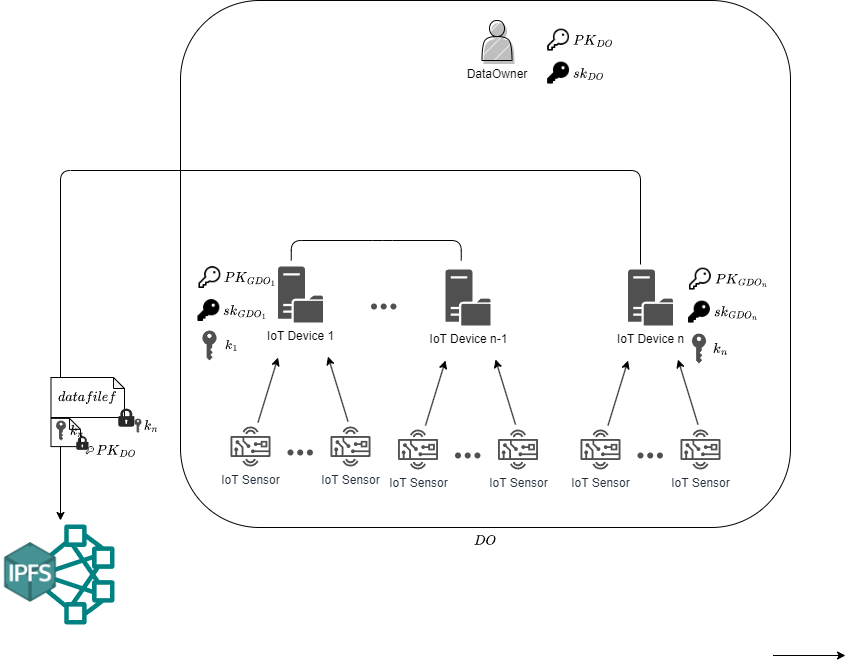

The diagram above was exported from draw.io. Its source (the exported page's mxGraphModel, read from the mxfile embedded in the PNG):
<mxGraphModel dx="2620" dy="973" grid="1" gridSize="10" guides="1" tooltips="1" connect="1" arrows="1" fold="1" page="1" pageScale="1" pageWidth="827" pageHeight="1169" math="1" shadow="0">
  <root>
    <mxCell id="0" />
    <mxCell id="1" parent="0" />
    <mxCell id="2" value="$$DO$$" style="rounded=1;whiteSpace=wrap;html=1;fillColor=default;labelPosition=center;verticalLabelPosition=bottom;align=center;verticalAlign=top;" vertex="1" parent="1">
      <mxGeometry x="390" y="10" width="610" height="527" as="geometry" />
    </mxCell>
    <mxCell id="3" value="DataOwner" style="shape=actor;whiteSpace=wrap;html=1;comic=0;shadow=1;fillStyle=hatch;movable=1;resizable=1;rotatable=1;deletable=1;editable=1;locked=0;connectable=1;verticalAlign=top;horizontal=1;labelPosition=center;verticalLabelPosition=bottom;align=center;" vertex="1" parent="1">
      <mxGeometry x="691.5" y="30" width="30" height="40" as="geometry" />
    </mxCell>
    <mxCell id="4" value="IoT Device 1" style="sketch=0;pointerEvents=1;shadow=0;dashed=0;html=1;strokeColor=none;fillColor=#505050;labelPosition=center;verticalLabelPosition=bottom;verticalAlign=top;outlineConnect=0;align=center;shape=mxgraph.office.servers.file_server;comic=0;fillStyle=auto;fontFamily=Helvetica;fontSize=12;fontColor=default;" vertex="1" parent="1">
      <mxGeometry x="487.5" y="276" width="45" height="56" as="geometry" />
    </mxCell>
    <mxCell id="5" value="IoT Sensor" style="sketch=0;outlineConnect=0;fontColor=#232F3E;gradientColor=none;fillColor=#505050;strokeColor=none;dashed=0;verticalLabelPosition=bottom;verticalAlign=top;align=center;html=1;fontSize=12;fontStyle=0;aspect=fixed;pointerEvents=1;shape=mxgraph.aws4.hardware_board;shadow=0;comic=0;fillStyle=auto;fontFamily=Helvetica;" vertex="1" parent="1">
      <mxGeometry x="440" y="436" width="40" height="40" as="geometry" />
    </mxCell>
    <mxCell id="6" value="IoT Sensor" style="sketch=0;outlineConnect=0;fontColor=#232F3E;gradientColor=none;fillColor=#505050;strokeColor=none;dashed=0;verticalLabelPosition=bottom;verticalAlign=top;align=center;html=1;fontSize=12;fontStyle=0;aspect=fixed;pointerEvents=1;shape=mxgraph.aws4.hardware_board;shadow=0;comic=0;fillStyle=auto;fontFamily=Helvetica;" vertex="1" parent="1">
      <mxGeometry x="540" y="436" width="40" height="40" as="geometry" />
    </mxCell>
    <mxCell id="7" value="" style="group" vertex="1" connectable="0" parent="1">
      <mxGeometry x="490" y="452" width="34" height="12" as="geometry" />
    </mxCell>
    <mxCell id="8" value="" style="shape=waypoint;sketch=0;fillStyle=solid;size=6;pointerEvents=1;points=[];fillColor=none;resizable=0;rotatable=0;perimeter=centerPerimeter;snapToPoint=1;shadow=0;dashed=0;comic=0;fontFamily=Helvetica;fontSize=12;fontColor=default;html=1;strokeColor=#505050;" vertex="1" parent="7">
      <mxGeometry width="20" height="20" as="geometry" />
    </mxCell>
    <mxCell id="9" value="" style="shape=waypoint;sketch=0;fillStyle=solid;size=6;pointerEvents=1;points=[];fillColor=none;resizable=0;rotatable=0;perimeter=centerPerimeter;snapToPoint=1;shadow=0;dashed=0;comic=0;fontFamily=Helvetica;fontSize=12;fontColor=default;html=1;strokeColor=#505050;" vertex="1" parent="7">
      <mxGeometry x="9.714285714285714" width="20" height="20" as="geometry" />
    </mxCell>
    <mxCell id="10" value="" style="shape=waypoint;sketch=0;fillStyle=solid;size=6;pointerEvents=1;points=[];fillColor=none;resizable=0;rotatable=0;perimeter=centerPerimeter;snapToPoint=1;shadow=0;dashed=0;comic=0;fontFamily=Helvetica;fontSize=12;fontColor=default;html=1;strokeColor=#505050;" vertex="1" parent="7">
      <mxGeometry x="19.428571428571427" width="20" height="20" as="geometry" />
    </mxCell>
    <mxCell id="11" value="" style="endArrow=classic;html=1;rounded=0;fontFamily=Helvetica;fontSize=12;fontColor=default;" edge="1" parent="1">
      <mxGeometry width="50" height="50" relative="1" as="geometry">
        <mxPoint x="557.5" y="431" as="sourcePoint" />
        <mxPoint x="537.5" y="366" as="targetPoint" />
      </mxGeometry>
    </mxCell>
    <mxCell id="12" value="" style="endArrow=classic;html=1;fontFamily=Helvetica;fontSize=12;fontColor=default;rounded=0;" edge="1" parent="1">
      <mxGeometry width="50" height="50" relative="1" as="geometry">
        <mxPoint x="467.5" y="432" as="sourcePoint" />
        <mxPoint x="487.5" y="367" as="targetPoint" />
      </mxGeometry>
    </mxCell>
    <mxCell id="13" style="edgeStyle=orthogonalEdgeStyle;rounded=1;orthogonalLoop=1;jettySize=auto;html=1;elbow=vertical;sourcePerimeterSpacing=5;targetPerimeterSpacing=25;" edge="1" source="14" parent="1">
      <mxGeometry relative="1" as="geometry">
        <mxPoint x="270" y="530" as="targetPoint" />
        <Array as="points">
          <mxPoint x="850" y="180" />
          <mxPoint x="270" y="180" />
        </Array>
      </mxGeometry>
    </mxCell>
    <mxCell id="14" value="IoT Device n" style="sketch=0;pointerEvents=1;shadow=0;dashed=0;html=1;strokeColor=none;fillColor=#505050;labelPosition=center;verticalLabelPosition=bottom;verticalAlign=top;outlineConnect=0;align=center;shape=mxgraph.office.servers.file_server;comic=0;fillStyle=auto;fontFamily=Helvetica;fontSize=12;fontColor=default;" vertex="1" parent="1">
      <mxGeometry x="837.5" y="279" width="45" height="56" as="geometry" />
    </mxCell>
    <mxCell id="15" value="IoT Sensor" style="sketch=0;outlineConnect=0;fontColor=#232F3E;gradientColor=none;fillColor=#505050;strokeColor=none;dashed=0;verticalLabelPosition=bottom;verticalAlign=top;align=center;html=1;fontSize=12;fontStyle=0;aspect=fixed;pointerEvents=1;shape=mxgraph.aws4.hardware_board;shadow=0;comic=0;fillStyle=auto;fontFamily=Helvetica;" vertex="1" parent="1">
      <mxGeometry x="790" y="439" width="40" height="40" as="geometry" />
    </mxCell>
    <mxCell id="16" value="IoT Sensor" style="sketch=0;outlineConnect=0;fontColor=#232F3E;gradientColor=none;fillColor=#505050;strokeColor=none;dashed=0;verticalLabelPosition=bottom;verticalAlign=top;align=center;html=1;fontSize=12;fontStyle=0;aspect=fixed;pointerEvents=1;shape=mxgraph.aws4.hardware_board;shadow=0;comic=0;fillStyle=auto;fontFamily=Helvetica;" vertex="1" parent="1">
      <mxGeometry x="890" y="439" width="40" height="40" as="geometry" />
    </mxCell>
    <mxCell id="17" value="" style="group" vertex="1" connectable="0" parent="1">
      <mxGeometry x="840" y="455" width="34" height="12" as="geometry" />
    </mxCell>
    <mxCell id="18" value="" style="shape=waypoint;sketch=0;fillStyle=solid;size=6;pointerEvents=1;points=[];fillColor=none;resizable=0;rotatable=0;perimeter=centerPerimeter;snapToPoint=1;shadow=0;dashed=0;comic=0;fontFamily=Helvetica;fontSize=12;fontColor=default;html=1;strokeColor=#505050;" vertex="1" parent="17">
      <mxGeometry width="20" height="20" as="geometry" />
    </mxCell>
    <mxCell id="19" value="" style="shape=waypoint;sketch=0;fillStyle=solid;size=6;pointerEvents=1;points=[];fillColor=none;resizable=0;rotatable=0;perimeter=centerPerimeter;snapToPoint=1;shadow=0;dashed=0;comic=0;fontFamily=Helvetica;fontSize=12;fontColor=default;html=1;strokeColor=#505050;" vertex="1" parent="17">
      <mxGeometry x="9.714285714285714" width="20" height="20" as="geometry" />
    </mxCell>
    <mxCell id="20" value="" style="shape=waypoint;sketch=0;fillStyle=solid;size=6;pointerEvents=1;points=[];fillColor=none;resizable=0;rotatable=0;perimeter=centerPerimeter;snapToPoint=1;shadow=0;dashed=0;comic=0;fontFamily=Helvetica;fontSize=12;fontColor=default;html=1;strokeColor=#505050;" vertex="1" parent="17">
      <mxGeometry x="19.428571428571427" width="20" height="20" as="geometry" />
    </mxCell>
    <mxCell id="21" value="" style="endArrow=classic;html=1;rounded=0;fontFamily=Helvetica;fontSize=12;fontColor=default;" edge="1" parent="1">
      <mxGeometry width="50" height="50" relative="1" as="geometry">
        <mxPoint x="907.5" y="434" as="sourcePoint" />
        <mxPoint x="887.5" y="369" as="targetPoint" />
      </mxGeometry>
    </mxCell>
    <mxCell id="22" value="" style="endArrow=classic;html=1;fontFamily=Helvetica;fontSize=12;fontColor=default;rounded=0;" edge="1" parent="1">
      <mxGeometry width="50" height="50" relative="1" as="geometry">
        <mxPoint x="817.5" y="435" as="sourcePoint" />
        <mxPoint x="837.5" y="370" as="targetPoint" />
      </mxGeometry>
    </mxCell>
    <mxCell id="23" value="" style="group" vertex="1" connectable="0" parent="1">
      <mxGeometry x="573.5" y="306" width="34" height="12" as="geometry" />
    </mxCell>
    <mxCell id="24" value="" style="shape=waypoint;sketch=0;fillStyle=solid;size=6;pointerEvents=1;points=[];fillColor=none;resizable=0;rotatable=0;perimeter=centerPerimeter;snapToPoint=1;shadow=0;dashed=0;comic=0;fontFamily=Helvetica;fontSize=12;fontColor=default;html=1;strokeColor=#505050;" vertex="1" parent="23">
      <mxGeometry width="20" height="20" as="geometry" />
    </mxCell>
    <mxCell id="25" value="" style="shape=waypoint;sketch=0;fillStyle=solid;size=6;pointerEvents=1;points=[];fillColor=none;resizable=0;rotatable=0;perimeter=centerPerimeter;snapToPoint=1;shadow=0;dashed=0;comic=0;fontFamily=Helvetica;fontSize=12;fontColor=default;html=1;strokeColor=#505050;" vertex="1" parent="23">
      <mxGeometry x="9.714285714285714" width="20" height="20" as="geometry" />
    </mxCell>
    <mxCell id="26" value="" style="shape=waypoint;sketch=0;fillStyle=solid;size=6;pointerEvents=1;points=[];fillColor=none;resizable=0;rotatable=0;perimeter=centerPerimeter;snapToPoint=1;shadow=0;dashed=0;comic=0;fontFamily=Helvetica;fontSize=12;fontColor=default;html=1;strokeColor=#505050;" vertex="1" parent="23">
      <mxGeometry x="19.428571428571427" width="20" height="20" as="geometry" />
    </mxCell>
    <mxCell id="27" value="" style="endArrow=none;html=1;rounded=1;fontFamily=Helvetica;fontSize=12;fontColor=default;" edge="1" parent="1">
      <mxGeometry width="50" height="50" relative="1" as="geometry">
        <mxPoint x="500.75" y="270" as="sourcePoint" />
        <mxPoint x="670.75" y="270" as="targetPoint" />
        <Array as="points">
          <mxPoint x="500.75" y="250" />
          <mxPoint x="592" y="250" />
          <mxPoint x="670.75" y="250" />
        </Array>
      </mxGeometry>
    </mxCell>
    <mxCell id="28" value="$$sk_{DO}$$" style="shape=image;html=1;verticalAlign=middle;verticalLabelPosition=middle;labelBackgroundColor=none;imageAspect=0;aspect=fixed;image=https://cdn0.iconfinder.com/data/icons/phosphor-fill-vol-3/256/key-fill-128.png;labelPosition=right;align=left;" vertex="1" parent="1">
      <mxGeometry x="754.75" y="70" width="26" height="26" as="geometry" />
    </mxCell>
    <mxCell id="29" value="&lt;font style=&quot;font-size: 12px;&quot;&gt;$$PK_{DO}$$&lt;/font&gt;" style="shape=image;html=1;verticalAlign=middle;verticalLabelPosition=middle;labelBackgroundColor=none;imageAspect=0;aspect=fixed;image=https://cdn0.iconfinder.com/data/icons/phosphor-regular-vol-3/256/key-128.png;labelPosition=right;align=left;fontSize=12;" vertex="1" parent="1">
      <mxGeometry x="754.75" y="37" width="26" height="26" as="geometry" />
    </mxCell>
    <mxCell id="30" value="$$sk_{GDO_1}$$" style="shape=image;html=1;verticalAlign=middle;verticalLabelPosition=middle;labelBackgroundColor=none;imageAspect=0;aspect=fixed;image=https://cdn0.iconfinder.com/data/icons/phosphor-fill-vol-3/256/key-fill-128.png;labelPosition=right;align=left;" vertex="1" parent="1">
      <mxGeometry x="405" y="307.5" width="26" height="26" as="geometry" />
    </mxCell>
    <mxCell id="31" value="&lt;font style=&quot;font-size: 12px;&quot;&gt;$$PK_{GDO_1}$$&lt;/font&gt;" style="shape=image;html=1;verticalAlign=middle;verticalLabelPosition=middle;labelBackgroundColor=none;imageAspect=0;aspect=fixed;image=https://cdn0.iconfinder.com/data/icons/phosphor-regular-vol-3/256/key-128.png;labelPosition=right;align=left;fontSize=12;" vertex="1" parent="1">
      <mxGeometry x="406" y="274.5" width="26" height="26" as="geometry" />
    </mxCell>
    <mxCell id="32" value="$$sk_{GDO_n}$$" style="shape=image;html=1;verticalAlign=middle;verticalLabelPosition=middle;labelBackgroundColor=none;imageAspect=0;aspect=fixed;image=https://cdn0.iconfinder.com/data/icons/phosphor-fill-vol-3/256/key-fill-128.png;labelPosition=right;align=left;" vertex="1" parent="1">
      <mxGeometry x="895.5" y="309" width="26" height="26" as="geometry" />
    </mxCell>
    <mxCell id="33" value="&lt;font style=&quot;font-size: 12px;&quot;&gt;$$PK_{GDO_n}$$&lt;/font&gt;" style="shape=image;html=1;verticalAlign=middle;verticalLabelPosition=middle;labelBackgroundColor=none;imageAspect=0;aspect=fixed;image=https://cdn0.iconfinder.com/data/icons/phosphor-regular-vol-3/256/key-128.png;labelPosition=right;align=left;fontSize=12;" vertex="1" parent="1">
      <mxGeometry x="896.5" y="276" width="26" height="26" as="geometry" />
    </mxCell>
    <mxCell id="34" value="$$k_1$$" style="sketch=0;pointerEvents=1;shadow=0;dashed=0;html=1;strokeColor=none;fillColor=#505050;labelPosition=right;verticalLabelPosition=middle;verticalAlign=middle;outlineConnect=0;align=center;shape=mxgraph.office.security.key_permissions;fontFamily=Helvetica;spacingLeft=15;" vertex="1" parent="1">
      <mxGeometry x="411.87" y="340" width="14.25" height="30" as="geometry" />
    </mxCell>
    <mxCell id="35" value="$$k_n$$" style="sketch=0;pointerEvents=1;shadow=0;dashed=0;html=1;strokeColor=none;fillColor=#505050;labelPosition=right;verticalLabelPosition=middle;verticalAlign=middle;outlineConnect=0;align=center;shape=mxgraph.office.security.key_permissions;fontFamily=Helvetica;spacingLeft=15;" vertex="1" parent="1">
      <mxGeometry x="901.38" y="343" width="14.25" height="30" as="geometry" />
    </mxCell>
    <mxCell id="36" value="IoT Device n-1" style="sketch=0;pointerEvents=1;shadow=0;dashed=0;html=1;strokeColor=none;fillColor=#505050;labelPosition=center;verticalLabelPosition=bottom;verticalAlign=top;outlineConnect=0;align=center;shape=mxgraph.office.servers.file_server;comic=0;fillStyle=auto;fontFamily=Helvetica;fontSize=12;fontColor=default;" vertex="1" parent="1">
      <mxGeometry x="655" y="279" width="45" height="56" as="geometry" />
    </mxCell>
    <mxCell id="37" value="IoT Sensor" style="sketch=0;outlineConnect=0;fontColor=#232F3E;gradientColor=none;fillColor=#505050;strokeColor=none;dashed=0;verticalLabelPosition=bottom;verticalAlign=top;align=center;html=1;fontSize=12;fontStyle=0;aspect=fixed;pointerEvents=1;shape=mxgraph.aws4.hardware_board;shadow=0;comic=0;fillStyle=auto;fontFamily=Helvetica;" vertex="1" parent="1">
      <mxGeometry x="607.5" y="439" width="40" height="40" as="geometry" />
    </mxCell>
    <mxCell id="38" value="IoT Sensor" style="sketch=0;outlineConnect=0;fontColor=#232F3E;gradientColor=none;fillColor=#505050;strokeColor=none;dashed=0;verticalLabelPosition=bottom;verticalAlign=top;align=center;html=1;fontSize=12;fontStyle=0;aspect=fixed;pointerEvents=1;shape=mxgraph.aws4.hardware_board;shadow=0;comic=0;fillStyle=auto;fontFamily=Helvetica;" vertex="1" parent="1">
      <mxGeometry x="707.5" y="439" width="40" height="40" as="geometry" />
    </mxCell>
    <mxCell id="39" value="" style="group" vertex="1" connectable="0" parent="1">
      <mxGeometry x="657.5" y="455" width="34" height="12" as="geometry" />
    </mxCell>
    <mxCell id="40" value="" style="shape=waypoint;sketch=0;fillStyle=solid;size=6;pointerEvents=1;points=[];fillColor=none;resizable=0;rotatable=0;perimeter=centerPerimeter;snapToPoint=1;shadow=0;dashed=0;comic=0;fontFamily=Helvetica;fontSize=12;fontColor=default;html=1;strokeColor=#505050;" vertex="1" parent="39">
      <mxGeometry width="20" height="20" as="geometry" />
    </mxCell>
    <mxCell id="41" value="" style="shape=waypoint;sketch=0;fillStyle=solid;size=6;pointerEvents=1;points=[];fillColor=none;resizable=0;rotatable=0;perimeter=centerPerimeter;snapToPoint=1;shadow=0;dashed=0;comic=0;fontFamily=Helvetica;fontSize=12;fontColor=default;html=1;strokeColor=#505050;" vertex="1" parent="39">
      <mxGeometry x="9.714285714285714" width="20" height="20" as="geometry" />
    </mxCell>
    <mxCell id="42" value="" style="shape=waypoint;sketch=0;fillStyle=solid;size=6;pointerEvents=1;points=[];fillColor=none;resizable=0;rotatable=0;perimeter=centerPerimeter;snapToPoint=1;shadow=0;dashed=0;comic=0;fontFamily=Helvetica;fontSize=12;fontColor=default;html=1;strokeColor=#505050;" vertex="1" parent="39">
      <mxGeometry x="19.428571428571427" width="20" height="20" as="geometry" />
    </mxCell>
    <mxCell id="43" value="" style="endArrow=classic;html=1;rounded=0;fontFamily=Helvetica;fontSize=12;fontColor=default;" edge="1" parent="1">
      <mxGeometry width="50" height="50" relative="1" as="geometry">
        <mxPoint x="725" y="434" as="sourcePoint" />
        <mxPoint x="705" y="369" as="targetPoint" />
      </mxGeometry>
    </mxCell>
    <mxCell id="44" value="" style="endArrow=classic;html=1;fontFamily=Helvetica;fontSize=12;fontColor=default;rounded=0;" edge="1" parent="1">
      <mxGeometry width="50" height="50" relative="1" as="geometry">
        <mxPoint x="635" y="435" as="sourcePoint" />
        <mxPoint x="655" y="370" as="targetPoint" />
      </mxGeometry>
    </mxCell>
    <mxCell id="45" value="" style="group" vertex="1" connectable="0" parent="1">
      <mxGeometry x="210" y="534" width="114" height="100" as="geometry" />
    </mxCell>
    <mxCell id="46" value="" style="sketch=0;outlineConnect=0;fontColor=#232F3E;gradientColor=none;fillColor=#008282;strokeColor=none;dashed=0;verticalLabelPosition=bottom;verticalAlign=top;align=center;html=1;fontSize=12;fontStyle=0;pointerEvents=1;shape=mxgraph.aws4.cluster;shadow=0;comic=0;fillStyle=auto;fontFamily=Helvetica;aspect=fixed;" vertex="1" parent="45">
      <mxGeometry x="14" width="100" height="100" as="geometry" />
    </mxCell>
    <mxCell id="47" value="" style="shape=image;verticalLabelPosition=bottom;labelBackgroundColor=default;verticalAlign=top;aspect=fixed;imageAspect=0;image=https://miro.medium.com/max/1024/1*lGh_L0ldPWz1kFMcKvj4Qw.png;fillColor=#67AB9F;" vertex="1" parent="45">
      <mxGeometry y="18" width="60" height="60" as="geometry" />
    </mxCell>
    <mxCell id="48" value="" style="group" connectable="0" vertex="1" parent="1">
      <mxGeometry x="260" y="392" width="93.89999999999998" height="76.91000000000001" as="geometry" />
    </mxCell>
    <mxCell id="49" value="" style="group" connectable="0" vertex="1" parent="48">
      <mxGeometry y="35.870000000000005" width="72" height="40.040000000000006" as="geometry" />
    </mxCell>
    <mxCell id="50" value="" style="shape=note;whiteSpace=wrap;html=1;backgroundOutline=1;darkOpacity=0.05;fillColor=default;size=11;" vertex="1" parent="49">
      <mxGeometry x="0.49" width="29.51" height="28.24" as="geometry" />
    </mxCell>
    <mxCell id="51" value="" style="group" connectable="0" vertex="1" parent="49">
      <mxGeometry x="25" y="17.040000000000006" width="19.33" height="20" as="geometry" />
    </mxCell>
    <mxCell id="52" value="" style="verticalLabelPosition=bottom;sketch=0;html=1;fillColor=#282828;strokeColor=none;verticalAlign=top;pointerEvents=1;align=center;shape=mxgraph.cisco_safe.security_icons.icon3;" vertex="1" parent="51">
      <mxGeometry x="0.7522049689440993" y="0.7520696854896352" width="12.186666666666666" height="13.700618046971563" as="geometry" />
    </mxCell>
    <mxCell id="53" value="&lt;font style=&quot;font-size: 12px;&quot;&gt;$$PK_{DO}$$&lt;/font&gt;" style="shape=image;html=1;verticalAlign=middle;verticalLabelPosition=middle;labelBackgroundColor=none;imageAspect=0;aspect=fixed;image=https://cdn0.iconfinder.com/data/icons/phosphor-regular-vol-3/256/key-128.png;labelPosition=right;align=left;fontSize=12;" vertex="1" parent="51">
      <mxGeometry x="10.04" y="10.71" width="9.29" height="9.29" as="geometry" />
    </mxCell>
    <mxCell id="54" value="" style="group" connectable="0" vertex="1" parent="48">
      <mxGeometry x="0.4900000000000091" y="-4" width="93.40999999999997" height="66.50011486814432" as="geometry" />
    </mxCell>
    <mxCell id="55" value="$$data file f$$" style="shape=note;whiteSpace=wrap;html=1;backgroundOutline=1;darkOpacity=0.05;fillColor=default;size=11;" vertex="1" parent="54">
      <mxGeometry y="-1" width="73.51" height="40" as="geometry" />
    </mxCell>
    <mxCell id="56" value="" style="group" connectable="0" vertex="1" parent="54">
      <mxGeometry x="66.20974111452381" y="30.040114868144315" width="27.20025888547616" height="36.46" as="geometry" />
    </mxCell>
    <mxCell id="57" value="" style="verticalLabelPosition=bottom;sketch=0;html=1;fillColor=#282828;strokeColor=none;verticalAlign=top;pointerEvents=1;align=center;shape=mxgraph.cisco_safe.security_icons.icon3;" vertex="1" parent="56">
      <mxGeometry x="1" width="16.20125786163522" height="18.21721884462312" as="geometry" />
    </mxCell>
    <mxCell id="58" value="$$k_n$$" style="sketch=0;pointerEvents=1;shadow=0;dashed=0;html=1;strokeColor=none;fillColor=#505050;labelPosition=left;verticalLabelPosition=middle;verticalAlign=middle;outlineConnect=0;align=left;shape=mxgraph.office.security.key_permissions;fontFamily=Helvetica;spacingLeft=15;horizontal=1;" vertex="1" parent="56">
      <mxGeometry x="17.2" y="10.03" width="7.2" height="14.4" as="geometry" />
    </mxCell>
    <mxCell id="59" value="&amp;nbsp; $$k_n$$" style="sketch=0;pointerEvents=1;shadow=0;dashed=0;html=1;strokeColor=none;fillColor=#505050;labelPosition=left;verticalLabelPosition=middle;verticalAlign=middle;outlineConnect=0;align=left;shape=mxgraph.office.security.key_permissions;fontFamily=Helvetica;spacingLeft=15;" vertex="1" parent="54">
      <mxGeometry x="5.009999999999991" y="42" width="10" height="20" as="geometry" />
    </mxCell>
    <mxCell id="60" style="edgeStyle=orthogonalEdgeStyle;rounded=0;orthogonalLoop=1;jettySize=auto;html=1;entryX=0;entryY=0.5;entryDx=0;entryDy=0;endArrow=classic;endFill=1;" edge="1" parent="1">
      <mxGeometry relative="1" as="geometry">
        <mxPoint x="983" y="665" as="sourcePoint" />
        <mxPoint x="1055" y="665" as="targetPoint" />
      </mxGeometry>
    </mxCell>
  </root>
</mxGraphModel>